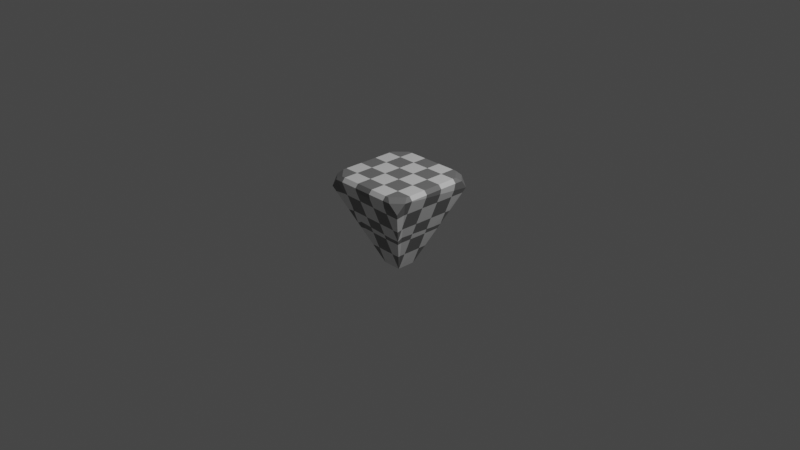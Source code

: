 # Source: untitled.blend  (saved by Blender 2.80.75; exported with 4.5.12 LTS)
import bpy
from mathutils import Matrix  # noqa: F401  (used for matrix-valued properties, if any)

bpy.ops.wm.read_factory_settings(use_empty=True)
scene = bpy.context.scene
scene.name = 'Scene'

# ---- collections
col_collection = bpy.data.collections.new('Collection'); scene.collection.children.link(col_collection)

# ---- materials (node trees are filled in below, after node groups)
mat_material = bpy.data.materials.new('Material')
mat_material.alpha_threshold = 0.0
mat_material.use_transparent_shadow = False
mat_material.preview_render_type = 'CUBE'
mat_material.line_color = (0.0, 0.0, 0.0, 1.0)

# ---- material node trees
mat_material.use_nodes = True; mat_material.node_tree.nodes.clear()
_N = mat_material.node_tree.nodes; _L = mat_material.node_tree.links
n0 = _N.new('ShaderNodeOutputMaterial'); n0.name = 'Material Output'; n0.location = (300, 300)
n1 = _N.new('ShaderNodeBsdfPrincipled'); n1.name = 'Principled BSDF'; n1.location = (10, 300)
n1.distribution = 'GGX'
n1.subsurface_method = 'BURLEY'
n1.inputs[2].default_value = 0.4
n1.inputs[3].default_value = 1.45
n1.inputs[27].default_value = (0.0, 0.0, 0.0, 1.0)
n1.inputs[28].default_value = 1.0
n2 = _N.new('ShaderNodeTexChecker'); n2.name = 'Checker Texture'; n2.location = (-180, 280)
_L.new(n1.outputs[0], n0.inputs[0])
_L.new(n2.outputs[0], n1.inputs[0])
n0.is_active_output = True

# ---- world
world_world = bpy.data.worlds.new('World'); scene.world = world_world
world_world.use_nodes = True; world_world.node_tree.nodes.clear()
_N = world_world.node_tree.nodes; _L = world_world.node_tree.links
n0 = _N.new('ShaderNodeOutputWorld'); n0.name = 'World Output'; n0.location = (300, 300)
n1 = _N.new('ShaderNodeBackground'); n1.name = 'Background'; n1.location = (10, 300)
n1.inputs[0].default_value = (0.05088, 0.05088, 0.05088, 1.0)
_L.new(n1.outputs[0], n0.inputs[0])
n0.is_active_output = True
world_world.color = (0.05088, 0.05088, 0.05088)
world_world.use_sun_shadow = False
world_world.sun_shadow_jitter_overblur = 0.0

# ---- cameras
cam_camera = bpy.data.cameras.new('Camera')
cam_camera.clip_end = 100.0
cam_camera.ortho_scale = 7.314

# ---- lights
light_light = bpy.data.lights.new('Light', 'POINT')
light_light.transmission_factor = 0.0
light_light.energy = 1000.0
light_light.shadow_soft_size = 0.1
light_light.shadow_maximum_resolution = 0.006
light_light.use_absolute_resolution = True

# ---- meshes
me_cube = bpy.data.meshes.new('Cube')
me_cube.from_pydata([(0.2017, 0.2017, -1.0), (0.2017, -0.2017, -1.0), (-0.2017, 0.2017, -1.0), (-0.2017, -0.2017, -1.0), (0.9428, 0.9428, 0.7162), (0.9428, -0.9428, 0.7162), (-0.9428, 0.9428, 0.7162), (-0.9428, -0.9428, 0.7162), (0.6701, 0.9159, 1.0), (0.7715, 0.984, 0.9206), (0.9159, 0.6701, 1.0), (0.984, 0.7715, 0.9206), (0.9159, -0.6701, 1.0), (0.984, -0.7715, 0.9206), (0.6701, -0.9159, 1.0), (0.7715, -0.984, 0.9206), (-0.9159, 0.6701, 1.0), (-0.984, 0.7715, 0.9206), (-0.6701, 0.9159, 1.0), (-0.7715, 0.984, 0.9206), (-0.6701, -0.9159, 1.0), (-0.7715, -0.984, 0.9206), (-0.9159, -0.6701, 1.0), (-0.984, -0.7715, 0.9206)], [], [(6, 17, 19), (7, 21, 23), (3, 2, 0, 1), (0, 4, 11, 13, 5, 1), (13, 15, 5), (10, 8, 18, 16, 22, 20, 14, 12), (1, 5, 15, 21, 7, 3), (3, 7, 23, 17, 6, 2), (9, 11, 4), (8, 10, 11, 9), (12, 14, 15, 13), (16, 18, 19, 17), (20, 22, 23, 21), (18, 8, 9, 19), (10, 12, 13, 11), (17, 23, 22, 16), (21, 15, 14, 20), (2, 6, 19, 9, 4, 0)])
_uv = me_cube.uv_layers.new(name='UVMap')
_uv.uv.foreach_set('vector', [0.8395, 0.5, 0.8601, 0.5, 0.8651, 0.5266, 0.5895, 0.5, 0.6101, 0.5, 0.6151, 0.5266, 0.375, 0.5, 0.625, 0.5, 0.125, 0.5, 0.375, 0.25, 0.125, 0.5, 0.3395, 0.5, 0.3651, 0.5266, 0.3651, 0.7234, 0.3395, 0.75, 0.125, 0.75, 0.3651, 0.7234, 0.3601, 0.75, 0.3395, 0.75, 0.3855, 0.04124, 0.4162, 0.01051, 0.5838, 0.01051, 0.6145, 0.04124, 0.6145, 0.2088, 0.5838, 0.2395, 0.4162, 0.2395, 0.3855, 0.2088, 0.375, 0.25, 0.5895, 0.25, 0.6151, 0.2766, 0.6151, 0.4734, 0.5895, 0.5, 0.375, 0.5, 0.375, 0.5, 0.5895, 0.5, 0.6151, 0.5266, 0.6151, 0.7234, 0.5895, 0.75, 0.375, 0.75, 0.8651, 0.7234, 0.8601, 0.75, 0.8395, 0.75, 0.4162, 0.01051, 0.3855, 0.04124, 0.3802, 0.03172, 0.4067, 0.005158, 0.3855, 0.2088, 0.4162, 0.2395, 0.4067, 0.2448, 0.3802, 0.2183, 0.6145, 0.04124, 0.5838, 0.01051, 0.5933, 0.005158, 0.6198, 0.03172, 0.5838, 0.2395, 0.6145, 0.2088, 0.6198, 0.2183, 0.5933, 0.2448, 0.5838, 0.01051, 0.4162, 0.01051, 0.4119, 0.0, 0.5881, 0.0, 0.3855, 0.04124, 0.3855, 0.2088, 0.375, 0.2131, 0.375, 0.03688, 0.6151, 0.7234, 0.6151, 0.5266, 0.625, 0.5412, 0.625, 0.7088, 0.6151, 0.4734, 0.6151, 0.2766, 0.625, 0.2912, 0.625, 0.4588, 0.625, 0.5, 0.8395, 0.5, 0.8651, 0.5266, 0.8651, 0.7234, 0.8395, 0.75, 0.625, 0.75])
me_cube.materials.append(mat_material)
me_cube.use_remesh_preserve_volume = False
me_cube.use_remesh_preserve_attributes = False
me_cube.use_mirror_vertex_groups = False
me_cube.update()

# ---- objects
ob_cube = bpy.data.objects.new('Cube', me_cube)
ob_light = bpy.data.objects.new('Light', light_light)
ob_camera = bpy.data.objects.new('Camera', cam_camera)

# ---- transforms, parenting, visibility, modifiers, constraints
ob_cube.location = (0.0, 0.0, 0.0)
ob_cube.scale = (0.5, 0.5, 0.5)
ob_cube.lock_rotations_4d = False
ob_cube.empty_display_type = 'ARROWS'
ob_cube.lineart.crease_threshold = 0.0
ob_light.location = (4.076, 1.005, 5.904)
ob_light.rotation_euler = (0.6503, 0.05522, 1.866)
ob_light.lock_rotations_4d = False
ob_light.empty_display_type = 'ARROWS'
ob_light.color = (0.0, 0.0, 0.0, 0.0)
ob_light.lineart.crease_threshold = 0.0
ob_camera.location = (7.359, -6.926, 4.958)
ob_camera.rotation_euler = (1.109, 0.0, 0.8149)
ob_camera.lock_rotations_4d = False
ob_camera.empty_display_type = 'ARROWS'
ob_camera.color = (0.0, 0.0, 0.0, 0.0)
ob_camera.display_type = 'WIRE'
ob_camera.lineart.crease_threshold = 0.0

# ---- collection membership
col_collection.objects.link(ob_cube)
col_collection.objects.link(ob_light)
col_collection.objects.link(ob_camera)

# ---- scene / render settings (as saved in the file)
scene.camera = ob_camera
scene.frame_start = 1; scene.frame_end = 250; scene.frame_set(1)
scene.render.engine = 'BLENDER_EEVEE_NEXT'
scene.cycles.use_denoising = False
scene.cycles.samples = 128
scene.cycles.sampling_pattern = 'TABULATED_SOBOL'
scene.cycles.use_adaptive_sampling = False
scene.cycles.use_light_tree = False
scene.view_settings.view_transform = 'Filmic'
bpy.context.view_layer.update()
